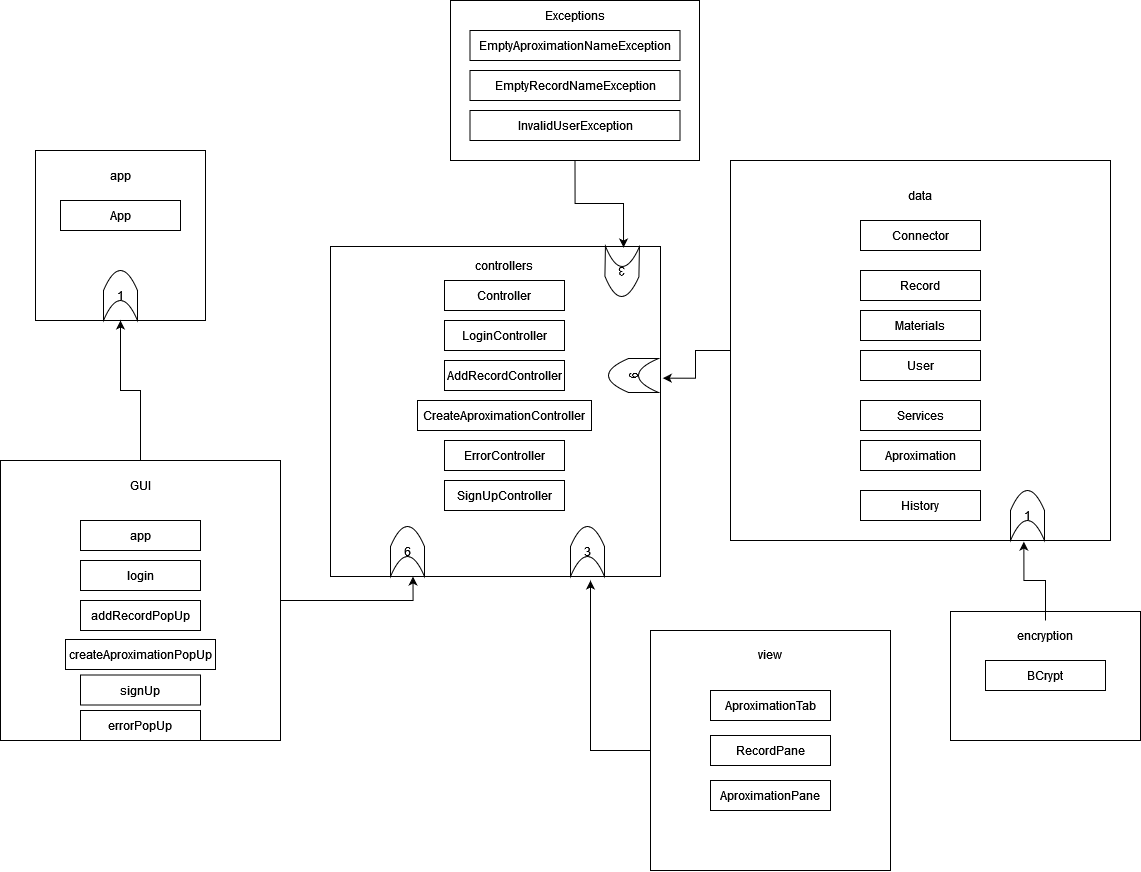

The diagram above was exported from draw.io. Its source (the exported page's mxGraphModel, read from the mxfile embedded in the PNG):
<mxGraphModel dx="2067" dy="1838" grid="1" gridSize="10" guides="1" tooltips="1" connect="1" arrows="1" fold="1" page="1" pageScale="1" pageWidth="827" pageHeight="1169" math="0" shadow="0">
  <root>
    <mxCell id="WIyWlLk6GJQsqaUBKTNV-0" />
    <mxCell id="WIyWlLk6GJQsqaUBKTNV-1" parent="WIyWlLk6GJQsqaUBKTNV-0" />
    <mxCell id="99TxkCR04waLCXi7CDDC-0" value="" style="whiteSpace=wrap;html=1;aspect=fixed;" parent="WIyWlLk6GJQsqaUBKTNV-1" vertex="1">
      <mxGeometry x="-55" y="30" width="170" height="170" as="geometry" />
    </mxCell>
    <mxCell id="99TxkCR04waLCXi7CDDC-1" value="app" style="text;html=1;strokeColor=none;fillColor=none;align=center;verticalAlign=middle;whiteSpace=wrap;rounded=0;" parent="WIyWlLk6GJQsqaUBKTNV-1" vertex="1">
      <mxGeometry y="40" width="60" height="30" as="geometry" />
    </mxCell>
    <mxCell id="99TxkCR04waLCXi7CDDC-2" value="App" style="rounded=0;whiteSpace=wrap;html=1;" parent="WIyWlLk6GJQsqaUBKTNV-1" vertex="1">
      <mxGeometry x="-30" y="80" width="120" height="30" as="geometry" />
    </mxCell>
    <mxCell id="rECflg0GdypK6_DL_yOd-13" style="edgeStyle=orthogonalEdgeStyle;rounded=0;orthogonalLoop=1;jettySize=auto;html=1;exitX=0.5;exitY=0;exitDx=0;exitDy=0;" parent="WIyWlLk6GJQsqaUBKTNV-1" source="99TxkCR04waLCXi7CDDC-4" target="99TxkCR04waLCXi7CDDC-0" edge="1">
      <mxGeometry relative="1" as="geometry">
        <mxPoint x="140" y="240" as="targetPoint" />
      </mxGeometry>
    </mxCell>
    <mxCell id="IfNUY2n5KRdazK-Iqqnm-16" style="edgeStyle=orthogonalEdgeStyle;rounded=0;orthogonalLoop=1;jettySize=auto;html=1;exitX=1;exitY=0.5;exitDx=0;exitDy=0;entryX=0.25;entryY=1;entryDx=0;entryDy=0;" parent="WIyWlLk6GJQsqaUBKTNV-1" source="99TxkCR04waLCXi7CDDC-4" target="99TxkCR04waLCXi7CDDC-8" edge="1">
      <mxGeometry relative="1" as="geometry" />
    </mxCell>
    <mxCell id="99TxkCR04waLCXi7CDDC-4" value="" style="whiteSpace=wrap;html=1;aspect=fixed;" parent="WIyWlLk6GJQsqaUBKTNV-1" vertex="1">
      <mxGeometry x="-90" y="340" width="280" height="280" as="geometry" />
    </mxCell>
    <mxCell id="99TxkCR04waLCXi7CDDC-5" value="GUI" style="text;html=1;strokeColor=none;fillColor=none;align=center;verticalAlign=middle;whiteSpace=wrap;rounded=0;" parent="WIyWlLk6GJQsqaUBKTNV-1" vertex="1">
      <mxGeometry x="20" y="350" width="60" height="30" as="geometry" />
    </mxCell>
    <mxCell id="IfNUY2n5KRdazK-Iqqnm-12" style="edgeStyle=orthogonalEdgeStyle;rounded=0;orthogonalLoop=1;jettySize=auto;html=1;exitX=0;exitY=0.5;exitDx=0;exitDy=0;entryX=1.007;entryY=0.399;entryDx=0;entryDy=0;entryPerimeter=0;" parent="WIyWlLk6GJQsqaUBKTNV-1" source="99TxkCR04waLCXi7CDDC-6" target="99TxkCR04waLCXi7CDDC-8" edge="1">
      <mxGeometry relative="1" as="geometry" />
    </mxCell>
    <mxCell id="99TxkCR04waLCXi7CDDC-6" value="" style="whiteSpace=wrap;html=1;aspect=fixed;" parent="WIyWlLk6GJQsqaUBKTNV-1" vertex="1">
      <mxGeometry x="640" y="40" width="380" height="380" as="geometry" />
    </mxCell>
    <mxCell id="99TxkCR04waLCXi7CDDC-8" value="" style="whiteSpace=wrap;html=1;aspect=fixed;" parent="WIyWlLk6GJQsqaUBKTNV-1" vertex="1">
      <mxGeometry x="240" y="126" width="330" height="330" as="geometry" />
    </mxCell>
    <mxCell id="99TxkCR04waLCXi7CDDC-9" value="&lt;div&gt;data&lt;/div&gt;" style="text;html=1;strokeColor=none;fillColor=none;align=center;verticalAlign=middle;whiteSpace=wrap;rounded=0;" parent="WIyWlLk6GJQsqaUBKTNV-1" vertex="1">
      <mxGeometry x="800" y="60" width="60" height="30" as="geometry" />
    </mxCell>
    <mxCell id="99TxkCR04waLCXi7CDDC-10" value="Controller" style="rounded=0;whiteSpace=wrap;html=1;" parent="WIyWlLk6GJQsqaUBKTNV-1" vertex="1">
      <mxGeometry x="354" y="160" width="120" height="30" as="geometry" />
    </mxCell>
    <mxCell id="99TxkCR04waLCXi7CDDC-11" value="app" style="rounded=0;whiteSpace=wrap;html=1;" parent="WIyWlLk6GJQsqaUBKTNV-1" vertex="1">
      <mxGeometry x="-10" y="400" width="120" height="30" as="geometry" />
    </mxCell>
    <mxCell id="99TxkCR04waLCXi7CDDC-12" value="&lt;div&gt;login&lt;/div&gt;" style="rounded=0;whiteSpace=wrap;html=1;" parent="WIyWlLk6GJQsqaUBKTNV-1" vertex="1">
      <mxGeometry x="-10" y="440" width="120" height="30" as="geometry" />
    </mxCell>
    <mxCell id="99TxkCR04waLCXi7CDDC-13" value="&lt;div&gt;Connector&lt;/div&gt;" style="rounded=0;whiteSpace=wrap;html=1;" parent="WIyWlLk6GJQsqaUBKTNV-1" vertex="1">
      <mxGeometry x="770" y="100" width="120" height="30" as="geometry" />
    </mxCell>
    <mxCell id="rECflg0GdypK6_DL_yOd-0" value="Record" style="rounded=0;whiteSpace=wrap;html=1;" parent="WIyWlLk6GJQsqaUBKTNV-1" vertex="1">
      <mxGeometry x="770" y="150" width="120" height="30" as="geometry" />
    </mxCell>
    <mxCell id="rECflg0GdypK6_DL_yOd-1" value="Materials" style="rounded=0;whiteSpace=wrap;html=1;" parent="WIyWlLk6GJQsqaUBKTNV-1" vertex="1">
      <mxGeometry x="770" y="190" width="120" height="30" as="geometry" />
    </mxCell>
    <mxCell id="rECflg0GdypK6_DL_yOd-2" value="Services" style="rounded=0;whiteSpace=wrap;html=1;" parent="WIyWlLk6GJQsqaUBKTNV-1" vertex="1">
      <mxGeometry x="770" y="280" width="120" height="30" as="geometry" />
    </mxCell>
    <mxCell id="rECflg0GdypK6_DL_yOd-3" value="Aproximation" style="rounded=0;whiteSpace=wrap;html=1;" parent="WIyWlLk6GJQsqaUBKTNV-1" vertex="1">
      <mxGeometry x="770" y="320" width="120" height="30" as="geometry" />
    </mxCell>
    <mxCell id="rECflg0GdypK6_DL_yOd-4" value="History" style="rounded=0;whiteSpace=wrap;html=1;" parent="WIyWlLk6GJQsqaUBKTNV-1" vertex="1">
      <mxGeometry x="770" y="370" width="120" height="30" as="geometry" />
    </mxCell>
    <mxCell id="rECflg0GdypK6_DL_yOd-14" value="1" style="shape=dataStorage;whiteSpace=wrap;html=1;fixedSize=1;direction=south;" parent="WIyWlLk6GJQsqaUBKTNV-1" vertex="1">
      <mxGeometry x="13" y="150" width="34" height="50" as="geometry" />
    </mxCell>
    <mxCell id="nYLRpXQuAXD2E_RRHWX1-0" value="&lt;div&gt;controllers&lt;/div&gt;" style="text;html=1;strokeColor=none;fillColor=none;align=center;verticalAlign=middle;whiteSpace=wrap;rounded=0;" parent="WIyWlLk6GJQsqaUBKTNV-1" vertex="1">
      <mxGeometry x="384" y="130" width="60" height="30" as="geometry" />
    </mxCell>
    <mxCell id="IfNUY2n5KRdazK-Iqqnm-0" value="addRecordPopUp" style="rounded=0;whiteSpace=wrap;html=1;" parent="WIyWlLk6GJQsqaUBKTNV-1" vertex="1">
      <mxGeometry x="-10" y="480" width="120" height="30" as="geometry" />
    </mxCell>
    <mxCell id="IfNUY2n5KRdazK-Iqqnm-1" value="createAproximationPopUp" style="rounded=0;whiteSpace=wrap;html=1;" parent="WIyWlLk6GJQsqaUBKTNV-1" vertex="1">
      <mxGeometry x="-25" y="519" width="150" height="30" as="geometry" />
    </mxCell>
    <mxCell id="IfNUY2n5KRdazK-Iqqnm-2" value="&lt;div&gt;LoginController&lt;/div&gt;" style="rounded=0;whiteSpace=wrap;html=1;" parent="WIyWlLk6GJQsqaUBKTNV-1" vertex="1">
      <mxGeometry x="354" y="200" width="120" height="30" as="geometry" />
    </mxCell>
    <mxCell id="IfNUY2n5KRdazK-Iqqnm-4" value="AddRecordController" style="rounded=0;whiteSpace=wrap;html=1;" parent="WIyWlLk6GJQsqaUBKTNV-1" vertex="1">
      <mxGeometry x="354" y="240" width="120" height="30" as="geometry" />
    </mxCell>
    <mxCell id="IfNUY2n5KRdazK-Iqqnm-5" value="CreateAproximationController" style="rounded=0;whiteSpace=wrap;html=1;" parent="WIyWlLk6GJQsqaUBKTNV-1" vertex="1">
      <mxGeometry x="327" y="280" width="174" height="30" as="geometry" />
    </mxCell>
    <mxCell id="IfNUY2n5KRdazK-Iqqnm-13" style="edgeStyle=orthogonalEdgeStyle;rounded=0;orthogonalLoop=1;jettySize=auto;html=1;exitX=0;exitY=0.5;exitDx=0;exitDy=0;" parent="WIyWlLk6GJQsqaUBKTNV-1" source="IfNUY2n5KRdazK-Iqqnm-7" edge="1">
      <mxGeometry relative="1" as="geometry">
        <mxPoint x="500" y="460" as="targetPoint" />
      </mxGeometry>
    </mxCell>
    <mxCell id="IfNUY2n5KRdazK-Iqqnm-7" value="" style="whiteSpace=wrap;html=1;aspect=fixed;" parent="WIyWlLk6GJQsqaUBKTNV-1" vertex="1">
      <mxGeometry x="560" y="510" width="240" height="240" as="geometry" />
    </mxCell>
    <mxCell id="IfNUY2n5KRdazK-Iqqnm-8" value="view" style="text;html=1;strokeColor=none;fillColor=none;align=center;verticalAlign=middle;whiteSpace=wrap;rounded=0;" parent="WIyWlLk6GJQsqaUBKTNV-1" vertex="1">
      <mxGeometry x="650" y="519" width="60" height="30" as="geometry" />
    </mxCell>
    <mxCell id="IfNUY2n5KRdazK-Iqqnm-9" value="AproximationTab" style="rounded=0;whiteSpace=wrap;html=1;" parent="WIyWlLk6GJQsqaUBKTNV-1" vertex="1">
      <mxGeometry x="620" y="570" width="120" height="30" as="geometry" />
    </mxCell>
    <mxCell id="IfNUY2n5KRdazK-Iqqnm-11" value="RecordPane" style="rounded=0;whiteSpace=wrap;html=1;" parent="WIyWlLk6GJQsqaUBKTNV-1" vertex="1">
      <mxGeometry x="620" y="615" width="120" height="30" as="geometry" />
    </mxCell>
    <mxCell id="IfNUY2n5KRdazK-Iqqnm-17" value="6" style="shape=dataStorage;whiteSpace=wrap;html=1;fixedSize=1;direction=south;" parent="WIyWlLk6GJQsqaUBKTNV-1" vertex="1">
      <mxGeometry x="300" y="406" width="34" height="50" as="geometry" />
    </mxCell>
    <mxCell id="IfNUY2n5KRdazK-Iqqnm-18" value="3" style="shape=dataStorage;whiteSpace=wrap;html=1;fixedSize=1;direction=south;" parent="WIyWlLk6GJQsqaUBKTNV-1" vertex="1">
      <mxGeometry x="480" y="406" width="34" height="50" as="geometry" />
    </mxCell>
    <mxCell id="IfNUY2n5KRdazK-Iqqnm-20" value="6" style="shape=dataStorage;whiteSpace=wrap;html=1;fixedSize=1;direction=south;rotation=-90;" parent="WIyWlLk6GJQsqaUBKTNV-1" vertex="1">
      <mxGeometry x="526" y="230" width="34" height="50" as="geometry" />
    </mxCell>
    <mxCell id="S5ArRuT9un-rQF2hm0od-0" value="signUp" style="rounded=0;whiteSpace=wrap;html=1;" vertex="1" parent="WIyWlLk6GJQsqaUBKTNV-1">
      <mxGeometry x="-10" y="554.5" width="120" height="30" as="geometry" />
    </mxCell>
    <mxCell id="S5ArRuT9un-rQF2hm0od-1" value="errorPopUp" style="rounded=0;whiteSpace=wrap;html=1;" vertex="1" parent="WIyWlLk6GJQsqaUBKTNV-1">
      <mxGeometry x="-10" y="590" width="120" height="30" as="geometry" />
    </mxCell>
    <mxCell id="S5ArRuT9un-rQF2hm0od-3" value="&lt;div&gt;ErrorController&lt;/div&gt;" style="rounded=0;whiteSpace=wrap;html=1;" vertex="1" parent="WIyWlLk6GJQsqaUBKTNV-1">
      <mxGeometry x="354" y="320" width="120" height="30" as="geometry" />
    </mxCell>
    <mxCell id="S5ArRuT9un-rQF2hm0od-4" value="&lt;div&gt;SignUpController&lt;/div&gt;" style="rounded=0;whiteSpace=wrap;html=1;" vertex="1" parent="WIyWlLk6GJQsqaUBKTNV-1">
      <mxGeometry x="354" y="360" width="120" height="30" as="geometry" />
    </mxCell>
    <mxCell id="S5ArRuT9un-rQF2hm0od-5" value="AproximationPane" style="rounded=0;whiteSpace=wrap;html=1;" vertex="1" parent="WIyWlLk6GJQsqaUBKTNV-1">
      <mxGeometry x="620" y="660" width="120" height="30" as="geometry" />
    </mxCell>
    <mxCell id="S5ArRuT9un-rQF2hm0od-12" style="edgeStyle=orthogonalEdgeStyle;rounded=0;orthogonalLoop=1;jettySize=auto;html=1;exitX=0.5;exitY=1;exitDx=0;exitDy=0;entryX=0.888;entryY=0.003;entryDx=0;entryDy=0;entryPerimeter=0;" edge="1" parent="WIyWlLk6GJQsqaUBKTNV-1" source="S5ArRuT9un-rQF2hm0od-6" target="99TxkCR04waLCXi7CDDC-8">
      <mxGeometry relative="1" as="geometry" />
    </mxCell>
    <mxCell id="S5ArRuT9un-rQF2hm0od-6" value="" style="rounded=0;whiteSpace=wrap;html=1;" vertex="1" parent="WIyWlLk6GJQsqaUBKTNV-1">
      <mxGeometry x="360" y="-120" width="249" height="160" as="geometry" />
    </mxCell>
    <mxCell id="S5ArRuT9un-rQF2hm0od-7" value="Exceptions" style="text;html=1;strokeColor=none;fillColor=none;align=center;verticalAlign=middle;whiteSpace=wrap;rounded=0;" vertex="1" parent="WIyWlLk6GJQsqaUBKTNV-1">
      <mxGeometry x="454.5" y="-120" width="60" height="30" as="geometry" />
    </mxCell>
    <mxCell id="S5ArRuT9un-rQF2hm0od-8" value="EmptyAproximationNameException" style="rounded=0;whiteSpace=wrap;html=1;" vertex="1" parent="WIyWlLk6GJQsqaUBKTNV-1">
      <mxGeometry x="379.5" y="-90" width="210" height="30" as="geometry" />
    </mxCell>
    <mxCell id="S5ArRuT9un-rQF2hm0od-9" value="EmptyRecordNameException" style="rounded=0;whiteSpace=wrap;html=1;" vertex="1" parent="WIyWlLk6GJQsqaUBKTNV-1">
      <mxGeometry x="379.5" y="-50" width="210" height="30" as="geometry" />
    </mxCell>
    <mxCell id="S5ArRuT9un-rQF2hm0od-11" value="InvalidUserException" style="rounded=0;whiteSpace=wrap;html=1;" vertex="1" parent="WIyWlLk6GJQsqaUBKTNV-1">
      <mxGeometry x="379.5" y="-10" width="210" height="30" as="geometry" />
    </mxCell>
    <mxCell id="S5ArRuT9un-rQF2hm0od-13" value="3" style="shape=dataStorage;whiteSpace=wrap;html=1;fixedSize=1;direction=south;rotation=-179;" vertex="1" parent="WIyWlLk6GJQsqaUBKTNV-1">
      <mxGeometry x="514.5" y="126" width="34" height="50" as="geometry" />
    </mxCell>
    <mxCell id="S5ArRuT9un-rQF2hm0od-14" value="" style="rounded=0;whiteSpace=wrap;html=1;" vertex="1" parent="WIyWlLk6GJQsqaUBKTNV-1">
      <mxGeometry x="860" y="491" width="190" height="129" as="geometry" />
    </mxCell>
    <mxCell id="S5ArRuT9un-rQF2hm0od-17" style="edgeStyle=orthogonalEdgeStyle;rounded=0;orthogonalLoop=1;jettySize=auto;html=1;entryX=0.772;entryY=1.003;entryDx=0;entryDy=0;entryPerimeter=0;" edge="1" parent="WIyWlLk6GJQsqaUBKTNV-1" source="S5ArRuT9un-rQF2hm0od-15" target="99TxkCR04waLCXi7CDDC-6">
      <mxGeometry relative="1" as="geometry" />
    </mxCell>
    <mxCell id="S5ArRuT9un-rQF2hm0od-15" value="encryption" style="text;html=1;strokeColor=none;fillColor=none;align=center;verticalAlign=middle;whiteSpace=wrap;rounded=0;" vertex="1" parent="WIyWlLk6GJQsqaUBKTNV-1">
      <mxGeometry x="925" y="500" width="60" height="30" as="geometry" />
    </mxCell>
    <mxCell id="S5ArRuT9un-rQF2hm0od-16" value="BCrypt" style="rounded=0;whiteSpace=wrap;html=1;" vertex="1" parent="WIyWlLk6GJQsqaUBKTNV-1">
      <mxGeometry x="895" y="540" width="120" height="30" as="geometry" />
    </mxCell>
    <mxCell id="S5ArRuT9un-rQF2hm0od-18" value="1" style="shape=dataStorage;whiteSpace=wrap;html=1;fixedSize=1;direction=south;" vertex="1" parent="WIyWlLk6GJQsqaUBKTNV-1">
      <mxGeometry x="920" y="370" width="34" height="50" as="geometry" />
    </mxCell>
    <mxCell id="S5ArRuT9un-rQF2hm0od-19" value="User" style="rounded=0;whiteSpace=wrap;html=1;" vertex="1" parent="WIyWlLk6GJQsqaUBKTNV-1">
      <mxGeometry x="770" y="230" width="120" height="30" as="geometry" />
    </mxCell>
  </root>
</mxGraphModel>